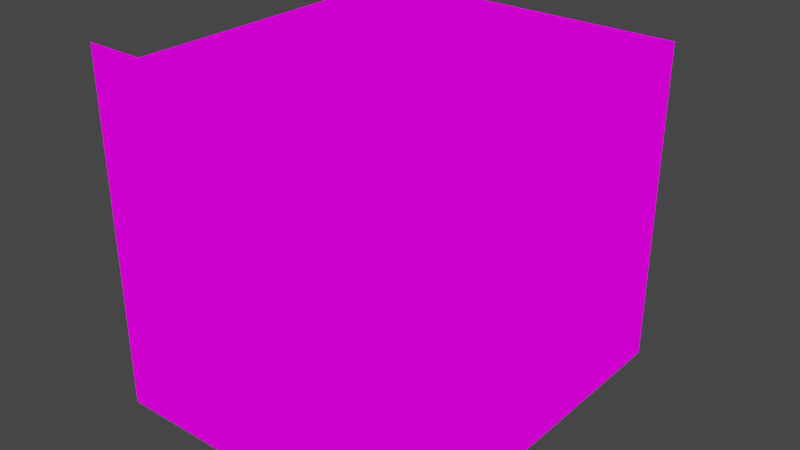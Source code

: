 # Source: Battery.blend  (saved by Blender 3.5.10; exported with 4.5.12 LTS)
import bpy
from mathutils import Matrix  # noqa: F401  (used for matrix-valued properties, if any)

bpy.ops.wm.read_factory_settings(use_empty=True)
scene = bpy.context.scene
scene.name = 'Scene'

# ---- collections
col_collection = bpy.data.collections.new('Collection'); scene.collection.children.link(col_collection)

# ---- images (referenced by path relative to the original .blend; pixels are not part of the script)
import os
ASSET_DIR = os.environ.get("B2B_ASSET_DIR", "")  # directory of the original .blend (textures are referenced by path, not embedded)
HERE = os.path.dirname(os.path.abspath(__file__))  # packed textures are extracted next to this script under _unpacked/

def load_image(name, relpath, width, height, colorspace="sRGB"):
    """Load a texture the original file referenced (path relative to the .blend, or extracted next to this script)."""
    p = next((c for c in (os.path.join(HERE, relpath), os.path.join(ASSET_DIR, relpath)) if relpath and os.path.exists(c)), "")
    if p:
        img = bpy.data.images.load(p, check_existing=True)
        img.name = name
    else:  # same state as the original file: an image datablock whose file is absent (Cycles renders it pink)
        img = bpy.data.images.new(name, width, height)
        img.source = "FILE"
        img.filepath = "//" + (relpath or name)
    img.colorspace_settings.name = colorspace
    return img
img_ammo_8_8x_emit_png = load_image('ammo-8-8x-emit.png', 'ammo-8-8x-emit.png', 1024, 1024, 'sRGB')
img_light_game_png = load_image('Light Game.png', 'Light Game.png', 1024, 1024, 'sRGB')

# ---- materials (node trees are filled in below, after node groups)
mat_textured = bpy.data.materials.new('Textured')
mat_textured.use_transparent_shadow = False

# ---- material node trees
mat_textured.use_nodes = True; mat_textured.node_tree.nodes.clear()
_N = mat_textured.node_tree.nodes; _L = mat_textured.node_tree.links
n0 = _N.new('ShaderNodeOutputMaterial'); n0.name = 'Material Output'; n0.location = (715, 737)
n1 = _N.new('ShaderNodeTexImage'); n1.name = 'Image Texture.001'; n1.location = (-457, 425)
n1.image = img_ammo_8_8x_emit_png
n1.interpolation = 'Closest'
n1.extension = 'EXTEND'
n2 = _N.new('ShaderNodeTexCoord'); n2.name = 'Texture Coordinate'; n2.location = (-971, 670)
n3 = _N.new('ShaderNodeTexImage'); n3.name = 'Image Texture'; n3.location = (-448, 760)
n3.image = img_light_game_png
n3.interpolation = 'Closest'
n3.extension = 'EXTEND'
n4 = _N.new('ShaderNodeOutputAOV'); n4.name = 'AOV Output'; n4.location = (628, 382)
n4.aov_name = 'Light_Emit'
n4.inputs[0].default_value = (1.0, 1.0, 1.0, 1.0)
_L.new(n2.outputs[2], n3.inputs[0])
_L.new(n2.outputs[2], n1.inputs[0])
_L.new(n3.outputs[0], n0.inputs[0])
_L.new(n1.outputs[0], n4.inputs[1])
n0.is_active_output = True

# ---- world
world_world = bpy.data.worlds.new('World'); scene.world = world_world
world_world.use_nodes = True; world_world.node_tree.nodes.clear()
_N = world_world.node_tree.nodes; _L = world_world.node_tree.links
n0 = _N.new('ShaderNodeOutputWorld'); n0.name = 'World Output'; n0.location = (300, 300)
n1 = _N.new('ShaderNodeBackground'); n1.name = 'Background'; n1.location = (10, 300)
n1.inputs[0].default_value = (0.05088, 0.05088, 0.05088, 1.0)
_L.new(n1.outputs[0], n0.inputs[0])
n0.is_active_output = True
world_world.color = (0.05088, 0.05088, 0.05088)
world_world.use_sun_shadow = False
world_world.sun_shadow_jitter_overblur = 0.0

# ---- meshes
me_plane_003 = bpy.data.meshes.new('Plane.003')
me_plane_003.from_pydata([(0.45, 2.98e-08, 0.45), (0.45, 2.98e-08, 0.35), (0.45, 0.2, 0.35), (0.35, 2.98e-08, 0.45), (0.35, 0.2, 0.45), (0.35, 0.2, 0.35), (0.45, 0.1, 0.45), (0.45, 0.1, 0.35), (0.35, 0.1, 0.45), (0.35, 2.98e-08, 0.35), (0.35, 0.1, 0.35), (0.45, 0.2, 0.45), (0.45, 0.4, 0.35), (0.35, 0.4, 0.35), (0.45, 0.3, 0.45), (0.45, 0.3, 0.35), (0.35, 0.3, 0.45), (0.35, 0.3, 0.35), (0.45, 0.4, 0.45), (0.45, 0.6, 0.35), (0.35, 0.4, 0.45), (0.35, 0.6, 0.45), (0.35, 0.6, 0.35), (0.45, 0.5, 0.45), (0.45, 0.5, 0.35), (0.35, 0.5, 0.45), (0.35, 0.5, 0.35), (0.45, 0.6, 0.45), (0.45, 0.8, 0.45), (0.45, 0.8, 0.35), (0.45, 0.7, 0.45), (0.45, 0.7, 0.35), (0.35, 0.7, 0.45), (0.35, 0.7, 0.35), (0.45, 1.0, 0.45), (0.45, 1.0, 0.35), (0.35, 0.8, 0.45), (0.35, 1.0, 0.45), (0.35, 1.0, 0.35), (0.45, 0.9, 0.45), (0.45, 0.9, 0.35), (0.35, 0.9, 0.45), (0.35, 0.8, 0.35), (0.35, 0.9, 0.35), (0.0, 2.98e-08, 0.35), (0.0, 0.2, 0.45), (0.0, 0.1, 0.45), (0.0, 0.1, 0.35), (0.0, 0.3, 0.45), (0.0, 0.3, 0.35), (0.0, 0.5, 0.45), (0.0, 0.5, 0.35), (0.0, 0.7, 0.45), (0.0, 0.7, 0.35), (0.0, 1.0, 0.45), (0.0, 0.8, 0.35), (0.0, 1.0, 0.35), (0.0, 0.9, 0.45), (0.0, 0.9, 0.35), (0.0, 0.4, 0.45), (0.0, 0.2, 0.35), (0.0, 0.4, 0.35), (0.0, 0.6, 0.45), (0.0, 0.8, 0.45), (0.0, 0.6, 0.35), (0.35, 0.2, -1.49e-08), (0.45, 0.1, -7.451e-09), (0.35, 0.0, 0.0), (0.35, 0.1, -7.451e-09), (0.35, 0.4, -2.98e-08), (0.45, 0.3, 0.0), (0.35, 0.3, 0.0), (0.45, 0.5, 0.0), (0.35, 0.5, 0.0), (0.45, 0.7, -5.96e-08), (0.35, 0.7, -5.96e-08), (0.45, 1.0, 0.0), (0.35, 1.0, 0.0), (0.45, 0.9, -5.96e-08), (0.35, 0.8, -5.96e-08), (0.35, 0.9, -5.96e-08), (0.45, 0.2, -1.49e-08), (0.45, 0.4, -2.98e-08), (0.45, 0.6, 0.0), (0.35, 0.6, 0.0), (0.45, 0.8, -5.96e-08), (0.0, 1.0, 0.0), (-0.45, 2.98e-08, 0.45), (-0.45, 2.98e-08, 0.35), (-0.45, 0.2, 0.35), (-0.35, 2.98e-08, 0.45), (-0.35, 0.2, 0.45), (-0.35, 0.2, 0.35), (-0.45, 0.1, 0.45), (-0.45, 0.1, 0.35), (-0.35, 0.1, 0.45), (-0.35, 2.98e-08, 0.35), (-0.35, 0.1, 0.35), (-0.45, 0.2, 0.45), (-0.45, 0.4, 0.35), (-0.35, 0.4, 0.35), (-0.45, 0.3, 0.45), (-0.45, 0.3, 0.35), (-0.35, 0.3, 0.45), (-0.35, 0.3, 0.35), (-0.45, 0.4, 0.45), (-0.45, 0.6, 0.35), (-0.35, 0.4, 0.45), (-0.35, 0.6, 0.45), (-0.35, 0.6, 0.35), (-0.45, 0.5, 0.45), (-0.45, 0.5, 0.35), (-0.35, 0.5, 0.45), (-0.35, 0.5, 0.35), (-0.45, 0.6, 0.45), (-0.45, 0.8, 0.45), (-0.45, 0.8, 0.35), (-0.45, 0.7, 0.45), (-0.45, 0.7, 0.35), (-0.35, 0.7, 0.45), (-0.35, 0.7, 0.35), (-0.45, 1.0, 0.45), (-0.45, 1.0, 0.35), (-0.35, 0.8, 0.45), (-0.35, 1.0, 0.45), (-0.35, 1.0, 0.35), (-0.45, 0.9, 0.45), (-0.45, 0.9, 0.35), (-0.35, 0.9, 0.45), (-0.35, 0.8, 0.35), (-0.35, 0.9, 0.35), (-0.35, 0.2, -1.49e-08), (-0.45, 0.1, -7.451e-09), (-0.35, 0.0, 0.0), (-0.35, 0.1, -7.451e-09), (-0.35, 0.4, -2.98e-08), (-0.45, 0.3, 0.0), (-0.35, 0.3, 0.0), (-0.45, 0.5, 0.0), (-0.35, 0.5, 0.0), (-0.45, 0.7, -5.96e-08), (-0.35, 0.7, -5.96e-08), (-0.45, 1.0, 0.0), (-0.35, 1.0, 0.0), (-0.45, 0.9, -5.96e-08), (-0.35, 0.8, -5.96e-08), (-0.35, 0.9, -5.96e-08), (-0.45, 0.2, -1.49e-08), (-0.45, 0.4, -2.98e-08), (-0.45, 0.6, 0.0), (-0.35, 0.6, 0.0), (-0.45, 0.8, -5.96e-08), (0.45, -2.98e-08, -0.45), (0.45, -2.98e-08, -0.35), (0.45, 0.2, -0.35), (0.35, -2.98e-08, -0.45), (0.35, 0.2, -0.45), (0.35, 0.2, -0.35), (0.45, 0.1, -0.45), (0.45, 0.1, -0.35), (0.35, 0.1, -0.45), (0.35, -2.98e-08, -0.35), (0.35, 0.1, -0.35), (0.45, 0.2, -0.45), (0.45, 0.4, -0.35), (0.35, 0.4, -0.35), (0.45, 0.3, -0.45), (0.45, 0.3, -0.35), (0.35, 0.3, -0.45), (0.35, 0.3, -0.35), (0.45, 0.4, -0.45), (0.45, 0.6, -0.35), (0.35, 0.4, -0.45), (0.35, 0.6, -0.45), (0.35, 0.6, -0.35), (0.45, 0.5, -0.45), (0.45, 0.5, -0.35), (0.35, 0.5, -0.45), (0.35, 0.5, -0.35), (0.45, 0.6, -0.45), (0.45, 0.8, -0.45), (0.45, 0.8, -0.35), (0.45, 0.7, -0.45), (0.45, 0.7, -0.35), (0.35, 0.7, -0.45), (0.35, 0.7, -0.35), (0.45, 1.0, -0.45), (0.45, 1.0, -0.35), (0.35, 0.8, -0.45), (0.35, 1.0, -0.45), (0.35, 1.0, -0.35), (0.45, 0.9, -0.45), (0.45, 0.9, -0.35), (0.35, 0.9, -0.45), (0.35, 0.8, -0.35), (0.35, 0.9, -0.35), (0.0, -2.98e-08, -0.35), (0.0, 0.2, -0.45), (0.0, 0.1, -0.45), (0.0, 0.1, -0.35), (0.0, 0.3, -0.45), (0.0, 0.3, -0.35), (0.0, 0.5, -0.45), (0.0, 0.5, -0.35), (0.0, 0.7, -0.45), (0.0, 0.7, -0.35), (0.0, 1.0, -0.45), (0.0, 0.8, -0.35), (0.0, 1.0, -0.35), (0.0, 0.9, -0.45), (0.0, 0.9, -0.35), (0.0, 0.4, -0.45), (0.0, 0.2, -0.35), (0.0, 0.4, -0.35), (0.0, 0.6, -0.45), (0.0, 0.8, -0.45), (0.0, 0.6, -0.35), (-0.45, -2.98e-08, -0.45), (-0.45, -2.98e-08, -0.35), (-0.45, 0.2, -0.35), (-0.35, -2.98e-08, -0.45), (-0.35, 0.2, -0.45), (-0.35, 0.2, -0.35), (-0.45, 0.1, -0.45), (-0.45, 0.1, -0.35), (-0.35, 0.1, -0.45), (-0.35, -2.98e-08, -0.35), (-0.35, 0.1, -0.35), (-0.45, 0.2, -0.45), (-0.45, 0.4, -0.35), (-0.35, 0.4, -0.35), (-0.45, 0.3, -0.45), (-0.45, 0.3, -0.35), (-0.35, 0.3, -0.45), (-0.35, 0.3, -0.35), (-0.45, 0.4, -0.45), (-0.45, 0.6, -0.35), (-0.35, 0.4, -0.45), (-0.35, 0.6, -0.45), (-0.35, 0.6, -0.35), (-0.45, 0.5, -0.45), (-0.45, 0.5, -0.35), (-0.35, 0.5, -0.45), (-0.35, 0.5, -0.35), (-0.45, 0.6, -0.45), (-0.45, 0.8, -0.45), (-0.45, 0.8, -0.35), (-0.45, 0.7, -0.45), (-0.45, 0.7, -0.35), (-0.35, 0.7, -0.45), (-0.35, 0.7, -0.35), (-0.45, 1.0, -0.45), (-0.45, 1.0, -0.35), (-0.35, 0.8, -0.45), (-0.35, 1.0, -0.45), (-0.35, 1.0, -0.35), (-0.45, 0.9, -0.45), (-0.45, 0.9, -0.35), (-0.35, 0.9, -0.45), (-0.35, 0.8, -0.35), (-0.35, 0.9, -0.35), (-0.5, 0.0, 0.5), (0.5, 0.0, 0.5), (-0.5, 0.0, -0.5), (0.5, 0.0, -0.5)], [], [(14, 15, 12, 18), (8, 6, 11, 4), (6, 7, 2, 11), (45, 4, 5, 60), (59, 20, 13, 61), (46, 8, 4, 45), (16, 14, 18, 20), (48, 16, 20, 59), (0, 1, 7, 6), (7, 1, 9, 10), (3, 0, 6, 8), (66, 7, 10, 68), (44, 9, 10, 47), (3, 8, 10, 9), (11, 2, 15, 14), (15, 2, 5, 17), (4, 11, 14, 16), (70, 15, 17, 71), (60, 5, 17, 49), (4, 16, 17, 5), (30, 31, 29, 28), (25, 23, 27, 21), (23, 24, 19, 27), (62, 21, 22, 64), (63, 36, 42, 55), (50, 25, 21, 62), (32, 30, 28, 36), (52, 32, 36, 63), (18, 12, 24, 23), (24, 12, 13, 26), (20, 18, 23, 25), (72, 24, 26, 73), (61, 13, 26, 51), (20, 25, 26, 13), (27, 19, 31, 30), (31, 19, 22, 33), (21, 27, 30, 32), (74, 31, 33, 75), (64, 22, 33, 53), (21, 32, 33, 22), (39, 40, 35, 34), (54, 37, 38, 56), (41, 39, 34, 37), (57, 41, 37, 54), (28, 29, 40, 39), (40, 29, 42, 43), (36, 28, 39, 41), (78, 40, 43, 80), (55, 42, 43, 58), (36, 41, 43, 42), (35, 38, 37, 34), (41, 57, 58, 43), (32, 52, 53, 33), (25, 50, 51, 26), (16, 48, 49, 17), (8, 46, 47, 10), (38, 77, 86, 56), (42, 79, 80, 43), (40, 78, 76, 35), (38, 35, 76, 77), (22, 84, 75, 33), (13, 69, 73, 26), (31, 74, 85, 29), (42, 29, 85, 79), (22, 19, 83, 84), (24, 72, 83, 19), (5, 65, 71, 17), (9, 67, 68, 10), (15, 70, 82, 12), (13, 12, 82, 69), (5, 2, 81, 65), (7, 66, 81, 2), (101, 105, 99, 102), (95, 91, 98, 93), (93, 98, 89, 94), (45, 60, 92, 91), (59, 61, 100, 107), (46, 45, 91, 95), (103, 107, 105, 101), (48, 59, 107, 103), (87, 93, 94, 88), (94, 97, 96, 88), (90, 95, 93, 87), (132, 134, 97, 94), (44, 47, 97, 96), (90, 96, 97, 95), (98, 101, 102, 89), (102, 104, 92, 89), (91, 103, 101, 98), (136, 137, 104, 102), (60, 49, 104, 92), (91, 92, 104, 103), (117, 115, 116, 118), (112, 108, 114, 110), (110, 114, 106, 111), (62, 64, 109, 108), (63, 55, 129, 123), (50, 62, 108, 112), (119, 123, 115, 117), (52, 63, 123, 119), (105, 110, 111, 99), (111, 113, 100, 99), (107, 112, 110, 105), (138, 139, 113, 111), (61, 51, 113, 100), (107, 100, 113, 112), (114, 117, 118, 106), (118, 120, 109, 106), (108, 119, 117, 114), (140, 141, 120, 118), (64, 53, 120, 109), (108, 109, 120, 119), (126, 121, 122, 127), (54, 56, 125, 124), (128, 124, 121, 126), (57, 54, 124, 128), (115, 126, 127, 116), (127, 130, 129, 116), (123, 128, 126, 115), (144, 146, 130, 127), (55, 58, 130, 129), (123, 129, 130, 128), (122, 121, 124, 125), (128, 130, 58, 57), (119, 120, 53, 52), (112, 113, 51, 50), (103, 104, 49, 48), (95, 97, 47, 46), (125, 56, 86, 143), (129, 130, 146, 145), (127, 122, 142, 144), (125, 143, 142, 122), (109, 120, 141, 150), (100, 113, 139, 135), (118, 116, 151, 140), (129, 145, 151, 116), (109, 150, 149, 106), (111, 106, 149, 138), (92, 104, 137, 131), (96, 97, 134, 133), (102, 99, 148, 136), (100, 135, 148, 99), (92, 131, 147, 89), (94, 89, 147, 132), (166, 170, 164, 167), (160, 156, 163, 158), (158, 163, 154, 159), (197, 212, 157, 156), (211, 213, 165, 172), (198, 197, 156, 160), (168, 172, 170, 166), (200, 211, 172, 168), (152, 158, 159, 153), (159, 162, 161, 153), (155, 160, 158, 152), (66, 68, 162, 159), (196, 199, 162, 161), (155, 161, 162, 160), (163, 166, 167, 154), (167, 169, 157, 154), (156, 168, 166, 163), (70, 71, 169, 167), (212, 201, 169, 157), (156, 157, 169, 168), (182, 180, 181, 183), (177, 173, 179, 175), (175, 179, 171, 176), (214, 216, 174, 173), (215, 207, 194, 188), (202, 214, 173, 177), (184, 188, 180, 182), (204, 215, 188, 184), (170, 175, 176, 164), (176, 178, 165, 164), (172, 177, 175, 170), (72, 73, 178, 176), (213, 203, 178, 165), (172, 165, 178, 177), (179, 182, 183, 171), (183, 185, 174, 171), (173, 184, 182, 179), (74, 75, 185, 183), (216, 205, 185, 174), (173, 174, 185, 184), (191, 186, 187, 192), (206, 208, 190, 189), (193, 189, 186, 191), (209, 206, 189, 193), (180, 191, 192, 181), (192, 195, 194, 181), (188, 193, 191, 180), (78, 80, 195, 192), (207, 210, 195, 194), (188, 194, 195, 193), (187, 186, 189, 190), (193, 195, 210, 209), (184, 185, 205, 204), (177, 178, 203, 202), (168, 169, 201, 200), (160, 162, 199, 198), (190, 208, 86, 77), (194, 195, 80, 79), (192, 187, 76, 78), (190, 77, 76, 187), (174, 185, 75, 84), (165, 178, 73, 69), (183, 181, 85, 74), (194, 79, 85, 181), (174, 84, 83, 171), (176, 171, 83, 72), (157, 169, 71, 65), (161, 162, 68, 67), (167, 164, 82, 70), (165, 69, 82, 164), (157, 65, 81, 154), (159, 154, 81, 66), (231, 232, 229, 235), (225, 223, 228, 221), (223, 224, 219, 228), (197, 221, 222, 212), (211, 237, 230, 213), (198, 225, 221, 197), (233, 231, 235, 237), (200, 233, 237, 211), (217, 218, 224, 223), (224, 218, 226, 227), (220, 217, 223, 225), (132, 224, 227, 134), (196, 226, 227, 199), (220, 225, 227, 226), (228, 219, 232, 231), (232, 219, 222, 234), (221, 228, 231, 233), (136, 232, 234, 137), (212, 222, 234, 201), (221, 233, 234, 222), (247, 248, 246, 245), (242, 240, 244, 238), (240, 241, 236, 244), (214, 238, 239, 216), (215, 253, 259, 207), (202, 242, 238, 214), (249, 247, 245, 253), (204, 249, 253, 215), (235, 229, 241, 240), (241, 229, 230, 243), (237, 235, 240, 242), (138, 241, 243, 139), (213, 230, 243, 203), (237, 242, 243, 230), (244, 236, 248, 247), (248, 236, 239, 250), (238, 244, 247, 249), (140, 248, 250, 141), (216, 239, 250, 205), (238, 249, 250, 239), (256, 257, 252, 251), (206, 254, 255, 208), (258, 256, 251, 254), (209, 258, 254, 206), (245, 246, 257, 256), (257, 246, 259, 260), (253, 245, 256, 258), (144, 257, 260, 146), (207, 259, 260, 210), (253, 258, 260, 259), (252, 255, 254, 251), (258, 209, 210, 260), (249, 204, 205, 250), (242, 202, 203, 243), (233, 200, 201, 234), (225, 198, 199, 227), (255, 143, 86, 208), (259, 145, 146, 260), (257, 144, 142, 252), (255, 252, 142, 143), (239, 150, 141, 250), (230, 135, 139, 243), (248, 140, 151, 246), (259, 246, 151, 145), (239, 236, 149, 150), (241, 138, 149, 236), (222, 131, 137, 234), (226, 133, 134, 227), (232, 136, 148, 229), (230, 229, 148, 135), (222, 219, 147, 131), (224, 132, 147, 219), (261, 262, 264, 263)])
_uv = me_plane_003.uv_layers.new(name='UVMap')
_uv.uv.foreach_set('vector', [0.3555, 0.9102, 0.3633, 0.9102, 0.3633, 0.918, 0.3555, 0.918, 0.3477, 0.8945, 0.3555, 0.8945, 0.3555, 0.9023, 0.3477, 0.9023, 0.3555, 0.8945, 0.3633, 0.8945, 0.3633, 0.9023, 0.3555, 0.9023, 0.3906, 1.0, 0.3906, 0.9727, 0.3984, 0.9727, 0.3984, 1.0, 0.4141, 0.9727, 0.4141, 1.0, 0.4062, 1.0, 0.4062, 0.9727, 0.3203, 0.8945, 0.3477, 0.8945, 0.3477, 0.9023, 0.3203, 0.9023, 0.3477, 0.9102, 0.3555, 0.9102, 0.3555, 0.918, 0.3477, 0.918, 0.3203, 0.9102, 0.3477, 0.9102, 0.3477, 0.918, 0.3203, 0.918, 0.3555, 0.8867, 0.3633, 0.8867, 0.3633, 0.8945, 0.3555, 0.8945, 0.3633, 0.8945, 0.3633, 0.8867, 0.3711, 0.8867, 0.3711, 0.8945, 0.3477, 0.8867, 0.3555, 0.8867, 0.3555, 0.8945, 0.3477, 0.8945, 0.3906, 1.0, 0.3906, 0.9727, 0.3984, 0.9727, 0.3984, 1.0, 0.3906, 1.0, 0.3906, 0.9727, 0.3984, 0.9727, 0.3984, 1.0, 0.3477, 0.8867, 0.3477, 0.8945, 0.3398, 0.8945, 0.3398, 0.8867, 0.3555, 0.9023, 0.3633, 0.9023, 0.3633, 0.9102, 0.3555, 0.9102, 0.3633, 0.9102, 0.3633, 0.9023, 0.3711, 0.9023, 0.3711, 0.9102, 0.3477, 0.9023, 0.3555, 0.9023, 0.3555, 0.9102, 0.3477, 0.9102, 0.3906, 1.0, 0.3906, 0.9727, 0.3984, 0.9727, 0.3984, 1.0, 0.3984, 1.0, 0.3984, 0.9727, 0.4062, 0.9727, 0.4062, 1.0, 0.3477, 0.9023, 0.3477, 0.9102, 0.3398, 0.9102, 0.3398, 0.9023, 0.3555, 0.9414, 0.3633, 0.9414, 0.3633, 0.9492, 0.3555, 0.9492, 0.3477, 0.9258, 0.3555, 0.9258, 0.3555, 0.9336, 0.3477, 0.9336, 0.3555, 0.9258, 0.3633, 0.9258, 0.3633, 0.9336, 0.3555, 0.9336, 0.4141, 0.9727, 0.4141, 1.0, 0.4062, 1.0, 0.4062, 0.9727, 0.3906, 1.0, 0.3906, 0.9727, 0.3984, 0.9727, 0.3984, 1.0, 0.3203, 0.9258, 0.3477, 0.9258, 0.3477, 0.9336, 0.3203, 0.9336, 0.3477, 0.9414, 0.3555, 0.9414, 0.3555, 0.9492, 0.3477, 0.9492, 0.3203, 0.9414, 0.3477, 0.9414, 0.3477, 0.9492, 0.3203, 0.9492, 0.3555, 0.918, 0.3633, 0.918, 0.3633, 0.9258, 0.3555, 0.9258, 0.3633, 0.9258, 0.3633, 0.918, 0.3711, 0.918, 0.3711, 0.9258, 0.3477, 0.918, 0.3555, 0.918, 0.3555, 0.9258, 0.3477, 0.9258, 0.4141, 0.9727, 0.4141, 1.0, 0.4062, 1.0, 0.4062, 0.9727, 0.4062, 0.9727, 0.4062, 1.0, 0.3984, 1.0, 0.3984, 0.9727, 0.3477, 0.918, 0.3477, 0.9258, 0.3398, 0.9258, 0.3398, 0.918, 0.3555, 0.9336, 0.3633, 0.9336, 0.3633, 0.9414, 0.3555, 0.9414, 0.3633, 0.9414, 0.3633, 0.9336, 0.3711, 0.9336, 0.3711, 0.9414, 0.3477, 0.9336, 0.3555, 0.9336, 0.3555, 0.9414, 0.3477, 0.9414, 0.4141, 0.9727, 0.4141, 1.0, 0.4062, 1.0, 0.4062, 0.9727, 0.4062, 0.9727, 0.4062, 1.0, 0.3984, 1.0, 0.3984, 0.9727, 0.3477, 0.9336, 0.3477, 0.9414, 0.3398, 0.9414, 0.3398, 0.9336, 0.3555, 0.957, 0.3633, 0.957, 0.3633, 0.9648, 0.3555, 0.9648, 0.3555, 1.0, 0.3555, 0.9727, 0.3633, 0.9727, 0.3633, 1.0, 0.3477, 0.957, 0.3555, 0.957, 0.3555, 0.9648, 0.3477, 0.9648, 0.3203, 0.957, 0.3477, 0.957, 0.3477, 0.9648, 0.3203, 0.9648, 0.3555, 0.9492, 0.3633, 0.9492, 0.3633, 0.957, 0.3555, 0.957, 0.3633, 0.957, 0.3633, 0.9492, 0.3711, 0.9492, 0.3711, 0.957, 0.3477, 0.9492, 0.3555, 0.9492, 0.3555, 0.957, 0.3477, 0.957, 0.3906, 1.0, 0.3906, 0.9727, 0.3984, 0.9727, 0.3984, 1.0, 0.3984, 1.0, 0.3984, 0.9727, 0.4062, 0.9727, 0.4062, 1.0, 0.3477, 0.9492, 0.3477, 0.957, 0.3398, 0.957, 0.3398, 0.9492, 0.3633, 0.9648, 0.3633, 0.9727, 0.3555, 0.9727, 0.3555, 0.9648, 0.4141, 0.9727, 0.4141, 1.0, 0.4062, 1.0, 0.4062, 0.9727, 0.3906, 1.0, 0.3906, 0.9727, 0.3984, 0.9727, 0.3984, 1.0, 0.3906, 1.0, 0.3906, 0.9727, 0.3984, 0.9727, 0.3984, 1.0, 0.4141, 0.9727, 0.4141, 1.0, 0.4062, 1.0, 0.4062, 0.9727, 0.4062, 0.9727, 0.4062, 1.0, 0.3984, 1.0, 0.3984, 0.9727, 0.3633, 0.9727, 0.3906, 0.9727, 0.3906, 1.0, 0.3633, 1.0, 0.4062, 0.9727, 0.4062, 1.0, 0.3984, 1.0, 0.3984, 0.9727, 0.3633, 0.957, 0.3906, 0.957, 0.3906, 0.9648, 0.3633, 0.9648, 0.3633, 0.9727, 0.3633, 0.9648, 0.3906, 0.9648, 0.3906, 0.9727, 0.3984, 1.0, 0.3984, 0.9727, 0.4062, 0.9727, 0.4062, 1.0, 0.3984, 1.0, 0.3984, 0.9727, 0.4062, 0.9727, 0.4062, 1.0, 0.3633, 0.9414, 0.3906, 0.9414, 0.3906, 0.9492, 0.3633, 0.9492, 0.4062, 0.9727, 0.4141, 0.9727, 0.4141, 1.0, 0.4062, 1.0, 0.3984, 1.0, 0.3906, 1.0, 0.3906, 0.9727, 0.3984, 0.9727, 0.3633, 0.9258, 0.3906, 0.9258, 0.3906, 0.9336, 0.3633, 0.9336, 0.4062, 0.9727, 0.4062, 1.0, 0.3984, 1.0, 0.3984, 0.9727, 0.4062, 0.9727, 0.4062, 1.0, 0.3984, 1.0, 0.3984, 0.9727, 0.3633, 0.9102, 0.3906, 0.9102, 0.3906, 0.918, 0.3633, 0.918, 0.3984, 1.0, 0.3906, 1.0, 0.3906, 0.9727, 0.3984, 0.9727, 0.4062, 0.9727, 0.4141, 0.9727, 0.4141, 1.0, 0.4062, 1.0, 0.3633, 0.8945, 0.3906, 0.8945, 0.3906, 0.9023, 0.3633, 0.9023, 0.3555, 0.9102, 0.3555, 0.918, 0.3633, 0.918, 0.3633, 0.9102, 0.3477, 0.8945, 0.3477, 0.9023, 0.3555, 0.9023, 0.3555, 0.8945, 0.3555, 0.8945, 0.3555, 0.9023, 0.3633, 0.9023, 0.3633, 0.8945, 0.3906, 1.0, 0.3984, 1.0, 0.3984, 0.9727, 0.3906, 0.9727, 0.4141, 0.9727, 0.4062, 0.9727, 0.4062, 1.0, 0.4141, 1.0, 0.3203, 0.8945, 0.3203, 0.9023, 0.3477, 0.9023, 0.3477, 0.8945, 0.3477, 0.9102, 0.3477, 0.918, 0.3555, 0.918, 0.3555, 0.9102, 0.3203, 0.9102, 0.3203, 0.918, 0.3477, 0.918, 0.3477, 0.9102, 0.3555, 0.8867, 0.3555, 0.8945, 0.3633, 0.8945, 0.3633, 0.8867, 0.3633, 0.8945, 0.3711, 0.8945, 0.3711, 0.8867, 0.3633, 0.8867, 0.3477, 0.8867, 0.3477, 0.8945, 0.3555, 0.8945, 0.3555, 0.8867, 0.3906, 1.0, 0.3984, 1.0, 0.3984, 0.9727, 0.3906, 0.9727, 0.3906, 1.0, 0.3984, 1.0, 0.3984, 0.9727, 0.3906, 0.9727, 0.3477, 0.8867, 0.3398, 0.8867, 0.3398, 0.8945, 0.3477, 0.8945, 0.3555, 0.9023, 0.3555, 0.9102, 0.3633, 0.9102, 0.3633, 0.9023, 0.3633, 0.9102, 0.3711, 0.9102, 0.3711, 0.9023, 0.3633, 0.9023, 0.3477, 0.9023, 0.3477, 0.9102, 0.3555, 0.9102, 0.3555, 0.9023, 0.3906, 1.0, 0.3984, 1.0, 0.3984, 0.9727, 0.3906, 0.9727, 0.3984, 1.0, 0.4062, 1.0, 0.4062, 0.9727, 0.3984, 0.9727, 0.3477, 0.9023, 0.3398, 0.9023, 0.3398, 0.9102, 0.3477, 0.9102, 0.3555, 0.9414, 0.3555, 0.9492, 0.3633, 0.9492, 0.3633, 0.9414, 0.3477, 0.9258, 0.3477, 0.9336, 0.3555, 0.9336, 0.3555, 0.9258, 0.3555, 0.9258, 0.3555, 0.9336, 0.3633, 0.9336, 0.3633, 0.9258, 0.4141, 0.9727, 0.4062, 0.9727, 0.4062, 1.0, 0.4141, 1.0, 0.3906, 1.0, 0.3984, 1.0, 0.3984, 0.9727, 0.3906, 0.9727, 0.3203, 0.9258, 0.3203, 0.9336, 0.3477, 0.9336, 0.3477, 0.9258, 0.3477, 0.9414, 0.3477, 0.9492, 0.3555, 0.9492, 0.3555, 0.9414, 0.3203, 0.9414, 0.3203, 0.9492, 0.3477, 0.9492, 0.3477, 0.9414, 0.3555, 0.918, 0.3555, 0.9258, 0.3633, 0.9258, 0.3633, 0.918, 0.3633, 0.9258, 0.3711, 0.9258, 0.3711, 0.918, 0.3633, 0.918, 0.3477, 0.918, 0.3477, 0.9258, 0.3555, 0.9258, 0.3555, 0.918, 0.4141, 0.9727, 0.4062, 0.9727, 0.4062, 1.0, 0.4141, 1.0, 0.4062, 0.9727, 0.3984, 0.9727, 0.3984, 1.0, 0.4062, 1.0, 0.3477, 0.918, 0.3398, 0.918, 0.3398, 0.9258, 0.3477, 0.9258, 0.3555, 0.9336, 0.3555, 0.9414, 0.3633, 0.9414, 0.3633, 0.9336, 0.3633, 0.9414, 0.3711, 0.9414, 0.3711, 0.9336, 0.3633, 0.9336, 0.3477, 0.9336, 0.3477, 0.9414, 0.3555, 0.9414, 0.3555, 0.9336, 0.4141, 0.9727, 0.4062, 0.9727, 0.4062, 1.0, 0.4141, 1.0, 0.4062, 0.9727, 0.3984, 0.9727, 0.3984, 1.0, 0.4062, 1.0, 0.3477, 0.9336, 0.3398, 0.9336, 0.3398, 0.9414, 0.3477, 0.9414, 0.3555, 0.957, 0.3555, 0.9648, 0.3633, 0.9648, 0.3633, 0.957, 0.3555, 1.0, 0.3633, 1.0, 0.3633, 0.9727, 0.3555, 0.9727, 0.3477, 0.957, 0.3477, 0.9648, 0.3555, 0.9648, 0.3555, 0.957, 0.3203, 0.957, 0.3203, 0.9648, 0.3477, 0.9648, 0.3477, 0.957, 0.3555, 0.9492, 0.3555, 0.957, 0.3633, 0.957, 0.3633, 0.9492, 0.3633, 0.957, 0.3711, 0.957, 0.3711, 0.9492, 0.3633, 0.9492, 0.3477, 0.9492, 0.3477, 0.957, 0.3555, 0.957, 0.3555, 0.9492, 0.3906, 1.0, 0.3984, 1.0, 0.3984, 0.9727, 0.3906, 0.9727, 0.3984, 1.0, 0.4062, 1.0, 0.4062, 0.9727, 0.3984, 0.9727, 0.3477, 0.9492, 0.3398, 0.9492, 0.3398, 0.957, 0.3477, 0.957, 0.3633, 0.9648, 0.3555, 0.9648, 0.3555, 0.9727, 0.3633, 0.9727, 0.4141, 0.9727, 0.4062, 0.9727, 0.4062, 1.0, 0.4141, 1.0, 0.3906, 1.0, 0.3984, 1.0, 0.3984, 0.9727, 0.3906, 0.9727, 0.3906, 1.0, 0.3984, 1.0, 0.3984, 0.9727, 0.3906, 0.9727, 0.4141, 0.9727, 0.4062, 0.9727, 0.4062, 1.0, 0.4141, 1.0, 0.4062, 0.9727, 0.3984, 0.9727, 0.3984, 1.0, 0.4062, 1.0, 0.3633, 0.9727, 0.3633, 1.0, 0.3906, 1.0, 0.3906, 0.9727, 0.4062, 0.9727, 0.3984, 0.9727, 0.3984, 1.0, 0.4062, 1.0, 0.3633, 0.957, 0.3633, 0.9648, 0.3906, 0.9648, 0.3906, 0.957, 0.3633, 0.9727, 0.3906, 0.9727, 0.3906, 0.9648, 0.3633, 0.9648, 0.3984, 1.0, 0.4062, 1.0, 0.4062, 0.9727, 0.3984, 0.9727, 0.3984, 1.0, 0.4062, 1.0, 0.4062, 0.9727, 0.3984, 0.9727, 0.3633, 0.9414, 0.3633, 0.9492, 0.3906, 0.9492, 0.3906, 0.9414, 0.4062, 0.9727, 0.4062, 1.0, 0.4141, 1.0, 0.4141, 0.9727, 0.3984, 1.0, 0.3984, 0.9727, 0.3906, 0.9727, 0.3906, 1.0, 0.3633, 0.9258, 0.3633, 0.9336, 0.3906, 0.9336, 0.3906, 0.9258, 0.4062, 0.9727, 0.3984, 0.9727, 0.3984, 1.0, 0.4062, 1.0, 0.4062, 0.9727, 0.3984, 0.9727, 0.3984, 1.0, 0.4062, 1.0, 0.3633, 0.9102, 0.3633, 0.918, 0.3906, 0.918, 0.3906, 0.9102, 0.3984, 1.0, 0.3984, 0.9727, 0.3906, 0.9727, 0.3906, 1.0, 0.4062, 0.9727, 0.4062, 1.0, 0.4141, 1.0, 0.4141, 0.9727, 0.3633, 0.8945, 0.3633, 0.9023, 0.3906, 0.9023, 0.3906, 0.8945, 0.3555, 0.9102, 0.3555, 0.918, 0.3633, 0.918, 0.3633, 0.9102, 0.3477, 0.8945, 0.3477, 0.9023, 0.3555, 0.9023, 0.3555, 0.8945, 0.3555, 0.8945, 0.3555, 0.9023, 0.3633, 0.9023, 0.3633, 0.8945, 0.3906, 1.0, 0.3984, 1.0, 0.3984, 0.9727, 0.3906, 0.9727, 0.4141, 0.9727, 0.4062, 0.9727, 0.4062, 1.0, 0.4141, 1.0, 0.3203, 0.8945, 0.3203, 0.9023, 0.3477, 0.9023, 0.3477, 0.8945, 0.3477, 0.9102, 0.3477, 0.918, 0.3555, 0.918, 0.3555, 0.9102, 0.3203, 0.9102, 0.3203, 0.918, 0.3477, 0.918, 0.3477, 0.9102, 0.3555, 0.8867, 0.3555, 0.8945, 0.3633, 0.8945, 0.3633, 0.8867, 0.3633, 0.8945, 0.3711, 0.8945, 0.3711, 0.8867, 0.3633, 0.8867, 0.3477, 0.8867, 0.3477, 0.8945, 0.3555, 0.8945, 0.3555, 0.8867, 0.3906, 1.0, 0.3984, 1.0, 0.3984, 0.9727, 0.3906, 0.9727, 0.3906, 1.0, 0.3984, 1.0, 0.3984, 0.9727, 0.3906, 0.9727, 0.3477, 0.8867, 0.3398, 0.8867, 0.3398, 0.8945, 0.3477, 0.8945, 0.3555, 0.9023, 0.3555, 0.9102, 0.3633, 0.9102, 0.3633, 0.9023, 0.3633, 0.9102, 0.3711, 0.9102, 0.3711, 0.9023, 0.3633, 0.9023, 0.3477, 0.9023, 0.3477, 0.9102, 0.3555, 0.9102, 0.3555, 0.9023, 0.3906, 1.0, 0.3984, 1.0, 0.3984, 0.9727, 0.3906, 0.9727, 0.3984, 1.0, 0.4062, 1.0, 0.4062, 0.9727, 0.3984, 0.9727, 0.3477, 0.9023, 0.3398, 0.9023, 0.3398, 0.9102, 0.3477, 0.9102, 0.3555, 0.9414, 0.3555, 0.9492, 0.3633, 0.9492, 0.3633, 0.9414, 0.3477, 0.9258, 0.3477, 0.9336, 0.3555, 0.9336, 0.3555, 0.9258, 0.3555, 0.9258, 0.3555, 0.9336, 0.3633, 0.9336, 0.3633, 0.9258, 0.4141, 0.9727, 0.4062, 0.9727, 0.4062, 1.0, 0.4141, 1.0, 0.3906, 1.0, 0.3984, 1.0, 0.3984, 0.9727, 0.3906, 0.9727, 0.3203, 0.9258, 0.3203, 0.9336, 0.3477, 0.9336, 0.3477, 0.9258, 0.3477, 0.9414, 0.3477, 0.9492, 0.3555, 0.9492, 0.3555, 0.9414, 0.3203, 0.9414, 0.3203, 0.9492, 0.3477, 0.9492, 0.3477, 0.9414, 0.3555, 0.918, 0.3555, 0.9258, 0.3633, 0.9258, 0.3633, 0.918, 0.3633, 0.9258, 0.3711, 0.9258, 0.3711, 0.918, 0.3633, 0.918, 0.3477, 0.918, 0.3477, 0.9258, 0.3555, 0.9258, 0.3555, 0.918, 0.4141, 0.9727, 0.4062, 0.9727, 0.4062, 1.0, 0.4141, 1.0, 0.4062, 0.9727, 0.3984, 0.9727, 0.3984, 1.0, 0.4062, 1.0, 0.3477, 0.918, 0.3398, 0.918, 0.3398, 0.9258, 0.3477, 0.9258, 0.3555, 0.9336, 0.3555, 0.9414, 0.3633, 0.9414, 0.3633, 0.9336, 0.3633, 0.9414, 0.3711, 0.9414, 0.3711, 0.9336, 0.3633, 0.9336, 0.3477, 0.9336, 0.3477, 0.9414, 0.3555, 0.9414, 0.3555, 0.9336, 0.4141, 0.9727, 0.4062, 0.9727, 0.4062, 1.0, 0.4141, 1.0, 0.4062, 0.9727, 0.3984, 0.9727, 0.3984, 1.0, 0.4062, 1.0, 0.3477, 0.9336, 0.3398, 0.9336, 0.3398, 0.9414, 0.3477, 0.9414, 0.3555, 0.957, 0.3555, 0.9648, 0.3633, 0.9648, 0.3633, 0.957, 0.3555, 1.0, 0.3633, 1.0, 0.3633, 0.9727, 0.3555, 0.9727, 0.3477, 0.957, 0.3477, 0.9648, 0.3555, 0.9648, 0.3555, 0.957, 0.3203, 0.957, 0.3203, 0.9648, 0.3477, 0.9648, 0.3477, 0.957, 0.3555, 0.9492, 0.3555, 0.957, 0.3633, 0.957, 0.3633, 0.9492, 0.3633, 0.957, 0.3711, 0.957, 0.3711, 0.9492, 0.3633, 0.9492, 0.3477, 0.9492, 0.3477, 0.957, 0.3555, 0.957, 0.3555, 0.9492, 0.3906, 1.0, 0.3984, 1.0, 0.3984, 0.9727, 0.3906, 0.9727, 0.3984, 1.0, 0.4062, 1.0, 0.4062, 0.9727, 0.3984, 0.9727, 0.3477, 0.9492, 0.3398, 0.9492, 0.3398, 0.957, 0.3477, 0.957, 0.3633, 0.9648, 0.3555, 0.9648, 0.3555, 0.9727, 0.3633, 0.9727, 0.4141, 0.9727, 0.4062, 0.9727, 0.4062, 1.0, 0.4141, 1.0, 0.3906, 1.0, 0.3984, 1.0, 0.3984, 0.9727, 0.3906, 0.9727, 0.3906, 1.0, 0.3984, 1.0, 0.3984, 0.9727, 0.3906, 0.9727, 0.4141, 0.9727, 0.4062, 0.9727, 0.4062, 1.0, 0.4141, 1.0, 0.4062, 0.9727, 0.3984, 0.9727, 0.3984, 1.0, 0.4062, 1.0, 0.3633, 0.9727, 0.3633, 1.0, 0.3906, 1.0, 0.3906, 0.9727, 0.4062, 0.9727, 0.3984, 0.9727, 0.3984, 1.0, 0.4062, 1.0, 0.3633, 0.957, 0.3633, 0.9648, 0.3906, 0.9648, 0.3906, 0.957, 0.3633, 0.9727, 0.3906, 0.9727, 0.3906, 0.9648, 0.3633, 0.9648, 0.3984, 1.0, 0.4062, 1.0, 0.4062, 0.9727, 0.3984, 0.9727, 0.3984, 1.0, 0.4062, 1.0, 0.4062, 0.9727, 0.3984, 0.9727, 0.3633, 0.9414, 0.3633, 0.9492, 0.3906, 0.9492, 0.3906, 0.9414, 0.4062, 0.9727, 0.4062, 1.0, 0.4141, 1.0, 0.4141, 0.9727, 0.3984, 1.0, 0.3984, 0.9727, 0.3906, 0.9727, 0.3906, 1.0, 0.3633, 0.9258, 0.3633, 0.9336, 0.3906, 0.9336, 0.3906, 0.9258, 0.4062, 0.9727, 0.3984, 0.9727, 0.3984, 1.0, 0.4062, 1.0, 0.4062, 0.9727, 0.3984, 0.9727, 0.3984, 1.0, 0.4062, 1.0, 0.3633, 0.9102, 0.3633, 0.918, 0.3906, 0.918, 0.3906, 0.9102, 0.3984, 1.0, 0.3984, 0.9727, 0.3906, 0.9727, 0.3906, 1.0, 0.4062, 0.9727, 0.4062, 1.0, 0.4141, 1.0, 0.4141, 0.9727, 0.3633, 0.8945, 0.3633, 0.9023, 0.3906, 0.9023, 0.3906, 0.8945, 0.3555, 0.9102, 0.3633, 0.9102, 0.3633, 0.918, 0.3555, 0.918, 0.3477, 0.8945, 0.3555, 0.8945, 0.3555, 0.9023, 0.3477, 0.9023, 0.3555, 0.8945, 0.3633, 0.8945, 0.3633, 0.9023, 0.3555, 0.9023, 0.3906, 1.0, 0.3906, 0.9727, 0.3984, 0.9727, 0.3984, 1.0, 0.4141, 0.9727, 0.4141, 1.0, 0.4062, 1.0, 0.4062, 0.9727, 0.3203, 0.8945, 0.3477, 0.8945, 0.3477, 0.9023, 0.3203, 0.9023, 0.3477, 0.9102, 0.3555, 0.9102, 0.3555, 0.918, 0.3477, 0.918, 0.3203, 0.9102, 0.3477, 0.9102, 0.3477, 0.918, 0.3203, 0.918, 0.3555, 0.8867, 0.3633, 0.8867, 0.3633, 0.8945, 0.3555, 0.8945, 0.3633, 0.8945, 0.3633, 0.8867, 0.3711, 0.8867, 0.3711, 0.8945, 0.3477, 0.8867, 0.3555, 0.8867, 0.3555, 0.8945, 0.3477, 0.8945, 0.3906, 1.0, 0.3906, 0.9727, 0.3984, 0.9727, 0.3984, 1.0, 0.3906, 1.0, 0.3906, 0.9727, 0.3984, 0.9727, 0.3984, 1.0, 0.3477, 0.8867, 0.3477, 0.8945, 0.3398, 0.8945, 0.3398, 0.8867, 0.3555, 0.9023, 0.3633, 0.9023, 0.3633, 0.9102, 0.3555, 0.9102, 0.3633, 0.9102, 0.3633, 0.9023, 0.3711, 0.9023, 0.3711, 0.9102, 0.3477, 0.9023, 0.3555, 0.9023, 0.3555, 0.9102, 0.3477, 0.9102, 0.3906, 1.0, 0.3906, 0.9727, 0.3984, 0.9727, 0.3984, 1.0, 0.3984, 1.0, 0.3984, 0.9727, 0.4062, 0.9727, 0.4062, 1.0, 0.3477, 0.9023, 0.3477, 0.9102, 0.3398, 0.9102, 0.3398, 0.9023, 0.3555, 0.9414, 0.3633, 0.9414, 0.3633, 0.9492, 0.3555, 0.9492, 0.3477, 0.9258, 0.3555, 0.9258, 0.3555, 0.9336, 0.3477, 0.9336, 0.3555, 0.9258, 0.3633, 0.9258, 0.3633, 0.9336, 0.3555, 0.9336, 0.4141, 0.9727, 0.4141, 1.0, 0.4062, 1.0, 0.4062, 0.9727, 0.3906, 1.0, 0.3906, 0.9727, 0.3984, 0.9727, 0.3984, 1.0, 0.3203, 0.9258, 0.3477, 0.9258, 0.3477, 0.9336, 0.3203, 0.9336, 0.3477, 0.9414, 0.3555, 0.9414, 0.3555, 0.9492, 0.3477, 0.9492, 0.3203, 0.9414, 0.3477, 0.9414, 0.3477, 0.9492, 0.3203, 0.9492, 0.3555, 0.918, 0.3633, 0.918, 0.3633, 0.9258, 0.3555, 0.9258, 0.3633, 0.9258, 0.3633, 0.918, 0.3711, 0.918, 0.3711, 0.9258, 0.3477, 0.918, 0.3555, 0.918, 0.3555, 0.9258, 0.3477, 0.9258, 0.4141, 0.9727, 0.4141, 1.0, 0.4062, 1.0, 0.4062, 0.9727, 0.4062, 0.9727, 0.4062, 1.0, 0.3984, 1.0, 0.3984, 0.9727, 0.3477, 0.918, 0.3477, 0.9258, 0.3398, 0.9258, 0.3398, 0.918, 0.3555, 0.9336, 0.3633, 0.9336, 0.3633, 0.9414, 0.3555, 0.9414, 0.3633, 0.9414, 0.3633, 0.9336, 0.3711, 0.9336, 0.3711, 0.9414, 0.3477, 0.9336, 0.3555, 0.9336, 0.3555, 0.9414, 0.3477, 0.9414, 0.4141, 0.9727, 0.4141, 1.0, 0.4062, 1.0, 0.4062, 0.9727, 0.4062, 0.9727, 0.4062, 1.0, 0.3984, 1.0, 0.3984, 0.9727, 0.3477, 0.9336, 0.3477, 0.9414, 0.3398, 0.9414, 0.3398, 0.9336, 0.3555, 0.957, 0.3633, 0.957, 0.3633, 0.9648, 0.3555, 0.9648, 0.3555, 1.0, 0.3555, 0.9727, 0.3633, 0.9727, 0.3633, 1.0, 0.3477, 0.957, 0.3555, 0.957, 0.3555, 0.9648, 0.3477, 0.9648, 0.3203, 0.957, 0.3477, 0.957, 0.3477, 0.9648, 0.3203, 0.9648, 0.3555, 0.9492, 0.3633, 0.9492, 0.3633, 0.957, 0.3555, 0.957, 0.3633, 0.957, 0.3633, 0.9492, 0.3711, 0.9492, 0.3711, 0.957, 0.3477, 0.9492, 0.3555, 0.9492, 0.3555, 0.957, 0.3477, 0.957, 0.3906, 1.0, 0.3906, 0.9727, 0.3984, 0.9727, 0.3984, 1.0, 0.3984, 1.0, 0.3984, 0.9727, 0.4062, 0.9727, 0.4062, 1.0, 0.3477, 0.9492, 0.3477, 0.957, 0.3398, 0.957, 0.3398, 0.9492, 0.3633, 0.9648, 0.3633, 0.9727, 0.3555, 0.9727, 0.3555, 0.9648, 0.4141, 0.9727, 0.4141, 1.0, 0.4062, 1.0, 0.4062, 0.9727, 0.3906, 1.0, 0.3906, 0.9727, 0.3984, 0.9727, 0.3984, 1.0, 0.3906, 1.0, 0.3906, 0.9727, 0.3984, 0.9727, 0.3984, 1.0, 0.4141, 0.9727, 0.4141, 1.0, 0.4062, 1.0, 0.4062, 0.9727, 0.4062, 0.9727, 0.4062, 1.0, 0.3984, 1.0, 0.3984, 0.9727, 0.3633, 0.9727, 0.3906, 0.9727, 0.3906, 1.0, 0.3633, 1.0, 0.4062, 0.9727, 0.4062, 1.0, 0.3984, 1.0, 0.3984, 0.9727, 0.3633, 0.957, 0.3906, 0.957, 0.3906, 0.9648, 0.3633, 0.9648, 0.3633, 0.9727, 0.3633, 0.9648, 0.3906, 0.9648, 0.3906, 0.9727, 0.3984, 1.0, 0.3984, 0.9727, 0.4062, 0.9727, 0.4062, 1.0, 0.3984, 1.0, 0.3984, 0.9727, 0.4062, 0.9727, 0.4062, 1.0, 0.3633, 0.9414, 0.3906, 0.9414, 0.3906, 0.9492, 0.3633, 0.9492, 0.4062, 0.9727, 0.4141, 0.9727, 0.4141, 1.0, 0.4062, 1.0, 0.3984, 1.0, 0.3906, 1.0, 0.3906, 0.9727, 0.3984, 0.9727, 0.3633, 0.9258, 0.3906, 0.9258, 0.3906, 0.9336, 0.3633, 0.9336, 0.4062, 0.9727, 0.4062, 1.0, 0.3984, 1.0, 0.3984, 0.9727, 0.4062, 0.9727, 0.4062, 1.0, 0.3984, 1.0, 0.3984, 0.9727, 0.3633, 0.9102, 0.3906, 0.9102, 0.3906, 0.918, 0.3633, 0.918, 0.3984, 1.0, 0.3906, 1.0, 0.3906, 0.9727, 0.3984, 0.9727, 0.4062, 0.9727, 0.4141, 0.9727, 0.4141, 1.0, 0.4062, 1.0, 0.3633, 0.8945, 0.3906, 0.8945, 0.3906, 0.9023, 0.3633, 0.9023, 0.07812, 0.9219, 0.07812, 1.0, 0.0, 1.0, 0.0, 0.9219])
me_plane_003.materials.append(mat_textured)
me_plane_003.update()

# ---- objects
ob_battery = bpy.data.objects.new('Battery', me_plane_003)

# ---- transforms, parenting, visibility, modifiers, constraints
ob_battery.location = (0.0, 0.0, 0.0)

# ---- collection membership
col_collection.objects.link(ob_battery)

# ---- scene / render settings (as saved in the file)
scene.frame_start = 1; scene.frame_end = 250; scene.frame_set(1)
scene.render.engine = 'BLENDER_EEVEE_NEXT'
scene.cycles.sampling_pattern = 'TABULATED_SOBOL'
scene.view_settings.view_transform = 'Filmic'
bpy.context.view_layer.update()

# ---- added for rendering (the .blend has no active camera and no usable light): camera, sun
cam_auto = bpy.data.cameras.new('AutoCamera')
cam_auto.lens = 50.0
cam_auto.sensor_width = 36.0
cam_auto.clip_end = 1000.0
ob_auto_camera = bpy.data.objects.new('AutoCamera', cam_auto)
scene.collection.objects.link(ob_auto_camera)
ob_auto_camera.location = (1.60254, -1.42304, 1.28203)
ob_auto_camera.rotation_euler = (1.09748, -7.21219e-08, 0.694738)
scene.camera = ob_auto_camera
light_auto_sun = bpy.data.lights.new('AutoSun', 'SUN')
light_auto_sun.energy = 3.0
light_auto_sun.angle = 0.0523599
ob_auto_sun = bpy.data.objects.new('AutoSun', light_auto_sun)
scene.collection.objects.link(ob_auto_sun)
ob_auto_sun.rotation_euler = (0.872665, 0.174533, 0.523599)
bpy.context.view_layer.update()
